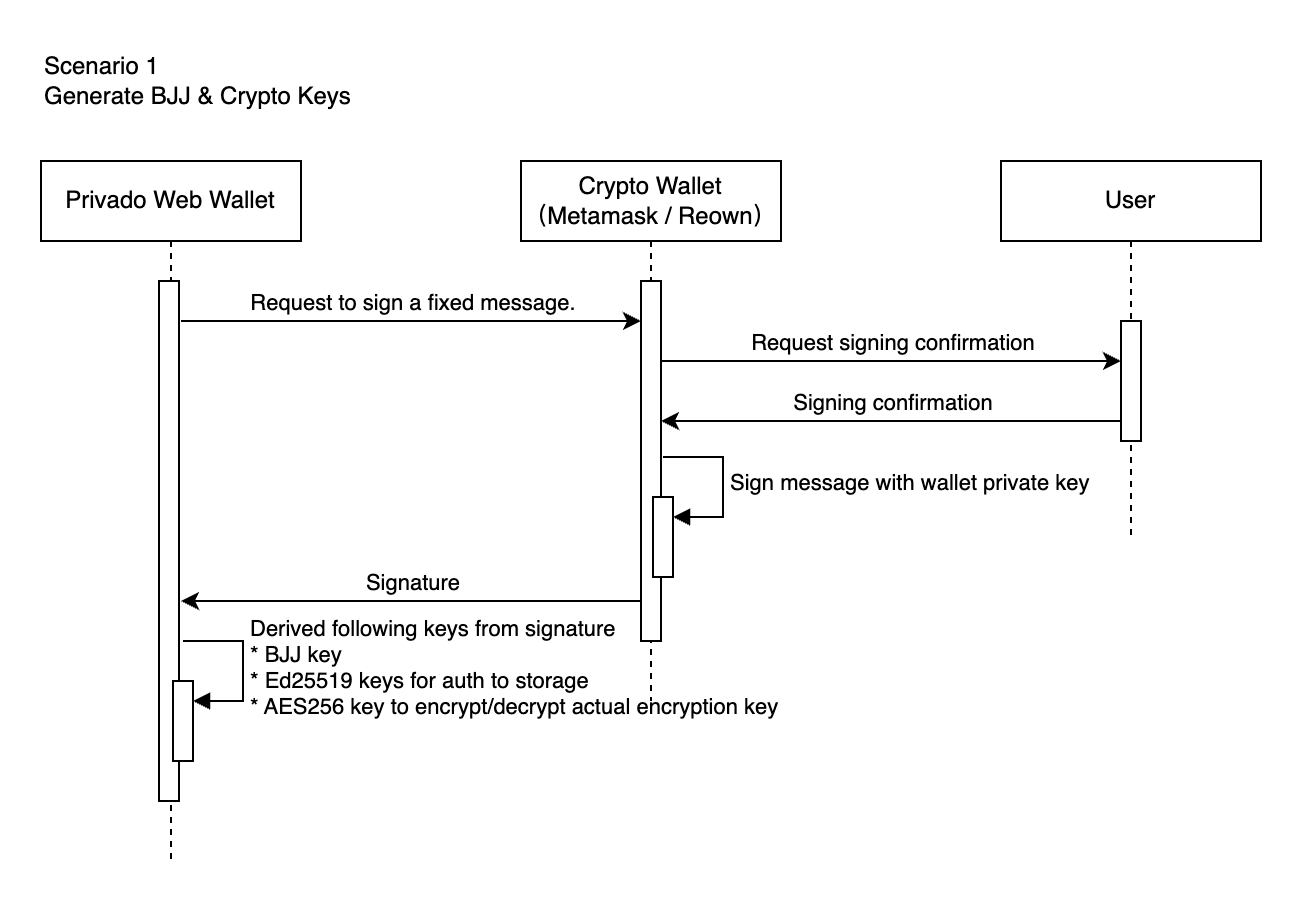

The diagram above was exported from draw.io. Its source (the exported page's mxGraphModel, read from the mxfile embedded in the PNG):
<mxGraphModel dx="1118" dy="837" grid="1" gridSize="10" guides="1" tooltips="1" connect="1" arrows="1" fold="1" page="1" pageScale="1" pageWidth="827" pageHeight="1169" math="0" shadow="0">
  <root>
    <mxCell id="0" />
    <mxCell id="1" parent="0" />
    <mxCell id="2" value="Scenario 1&lt;div&gt;Generate BJJ &amp;amp; Crypto Keys&lt;/div&gt;" style="text;html=1;align=left;verticalAlign=middle;resizable=0;points=[];autosize=1;strokeColor=none;fillColor=none;" vertex="1" parent="1">
      <mxGeometry x="120" y="780" width="180" height="40" as="geometry" />
    </mxCell>
    <mxCell id="3" value="Privado Web Wallet" style="shape=umlLifeline;perimeter=lifelinePerimeter;whiteSpace=wrap;html=1;container=1;dropTarget=0;collapsible=0;recursiveResize=0;outlineConnect=0;portConstraint=eastwest;newEdgeStyle={&quot;curved&quot;:0,&quot;rounded&quot;:0};" vertex="1" parent="1">
      <mxGeometry x="120" y="840" width="130" height="350" as="geometry" />
    </mxCell>
    <mxCell id="4" value="" style="html=1;points=[[0,0,0,0,5],[0,1,0,0,-5],[1,0,0,0,5],[1,1,0,0,-5]];perimeter=orthogonalPerimeter;outlineConnect=0;targetShapes=umlLifeline;portConstraint=eastwest;newEdgeStyle={&quot;curved&quot;:0,&quot;rounded&quot;:0};" vertex="1" parent="3">
      <mxGeometry x="59" y="60" width="10" height="260" as="geometry" />
    </mxCell>
    <mxCell id="5" value="" style="html=1;points=[[0,0,0,0,5],[0,1,0,0,-5],[1,0,0,0,5],[1,1,0,0,-5]];perimeter=orthogonalPerimeter;outlineConnect=0;targetShapes=umlLifeline;portConstraint=eastwest;newEdgeStyle={&quot;curved&quot;:0,&quot;rounded&quot;:0};" vertex="1" parent="3">
      <mxGeometry x="66" y="260" width="10" height="40" as="geometry" />
    </mxCell>
    <mxCell id="6" value="Derived following keys from signature&#10;* BJJ key&#10;* Ed25519 keys for auth to storage&#10;* AES256 key to encrypt/decrypt actual encryption key" style="align=left;spacingLeft=2;endArrow=block;rounded=0;edgeStyle=orthogonalEdgeStyle;curved=0;rounded=0;" edge="1" parent="3" target="5">
      <mxGeometry relative="1" as="geometry">
        <mxPoint x="71" y="240" as="sourcePoint" />
        <Array as="points">
          <mxPoint x="101" y="270" />
        </Array>
      </mxGeometry>
    </mxCell>
    <mxCell id="7" value="Crypto Wallet&lt;div&gt;（Metamask / Reown）&lt;/div&gt;" style="shape=umlLifeline;perimeter=lifelinePerimeter;whiteSpace=wrap;html=1;container=1;dropTarget=0;collapsible=0;recursiveResize=0;outlineConnect=0;portConstraint=eastwest;newEdgeStyle={&quot;curved&quot;:0,&quot;rounded&quot;:0};" vertex="1" parent="1">
      <mxGeometry x="360" y="840" width="130" height="270" as="geometry" />
    </mxCell>
    <mxCell id="8" value="" style="html=1;points=[[0,0,0,0,5],[0,1,0,0,-5],[1,0,0,0,5],[1,1,0,0,-5]];perimeter=orthogonalPerimeter;outlineConnect=0;targetShapes=umlLifeline;portConstraint=eastwest;newEdgeStyle={&quot;curved&quot;:0,&quot;rounded&quot;:0};" vertex="1" parent="7">
      <mxGeometry x="60" y="60" width="10" height="180" as="geometry" />
    </mxCell>
    <mxCell id="9" value="" style="html=1;points=[[0,0,0,0,5],[0,1,0,0,-5],[1,0,0,0,5],[1,1,0,0,-5]];perimeter=orthogonalPerimeter;outlineConnect=0;targetShapes=umlLifeline;portConstraint=eastwest;newEdgeStyle={&quot;curved&quot;:0,&quot;rounded&quot;:0};" vertex="1" parent="7">
      <mxGeometry x="66" y="168" width="10" height="40" as="geometry" />
    </mxCell>
    <mxCell id="10" value="Sign message with wallet private key" style="html=1;align=left;spacingLeft=2;endArrow=block;rounded=0;edgeStyle=orthogonalEdgeStyle;curved=0;rounded=0;" edge="1" parent="7" target="9">
      <mxGeometry relative="1" as="geometry">
        <mxPoint x="71" y="148" as="sourcePoint" />
        <Array as="points">
          <mxPoint x="101" y="178" />
        </Array>
      </mxGeometry>
    </mxCell>
    <mxCell id="11" value="" style="endArrow=classic;html=1;rounded=0;" edge="1" parent="1">
      <mxGeometry width="50" height="50" relative="1" as="geometry">
        <mxPoint x="190" y="920" as="sourcePoint" />
        <mxPoint x="420" y="920" as="targetPoint" />
      </mxGeometry>
    </mxCell>
    <mxCell id="12" value="Request to sign a fixed message." style="edgeLabel;align=center;verticalAlign=middle;resizable=0;points=[];" vertex="1" connectable="0" parent="11">
      <mxGeometry x="0.0087" relative="1" as="geometry">
        <mxPoint y="-10" as="offset" />
      </mxGeometry>
    </mxCell>
    <mxCell id="13" value="User" style="shape=umlLifeline;perimeter=lifelinePerimeter;whiteSpace=wrap;html=1;container=1;dropTarget=0;collapsible=0;recursiveResize=0;outlineConnect=0;portConstraint=eastwest;newEdgeStyle={&quot;curved&quot;:0,&quot;rounded&quot;:0};" vertex="1" parent="1">
      <mxGeometry x="600" y="840" width="130" height="190" as="geometry" />
    </mxCell>
    <mxCell id="14" value="" style="html=1;points=[[0,0,0,0,5],[0,1,0,0,-5],[1,0,0,0,5],[1,1,0,0,-5]];perimeter=orthogonalPerimeter;outlineConnect=0;targetShapes=umlLifeline;portConstraint=eastwest;newEdgeStyle={&quot;curved&quot;:0,&quot;rounded&quot;:0};" vertex="1" parent="13">
      <mxGeometry x="60" y="80" width="10" height="60" as="geometry" />
    </mxCell>
    <mxCell id="15" value="" style="endArrow=classic;html=1;rounded=0;" edge="1" parent="1">
      <mxGeometry width="50" height="50" relative="1" as="geometry">
        <mxPoint x="430" y="940" as="sourcePoint" />
        <mxPoint x="660" y="940" as="targetPoint" />
      </mxGeometry>
    </mxCell>
    <mxCell id="16" value="Request signing confirmation" style="edgeLabel;align=center;verticalAlign=middle;resizable=0;points=[];" vertex="1" connectable="0" parent="15">
      <mxGeometry x="0.0087" relative="1" as="geometry">
        <mxPoint y="-10" as="offset" />
      </mxGeometry>
    </mxCell>
    <mxCell id="17" value="" style="endArrow=none;html=1;rounded=0;startArrow=classic;startFill=1;endFill=0;" edge="1" parent="1">
      <mxGeometry width="50" height="50" relative="1" as="geometry">
        <mxPoint x="430" y="970" as="sourcePoint" />
        <mxPoint x="660" y="970" as="targetPoint" />
      </mxGeometry>
    </mxCell>
    <mxCell id="18" value="Signing confirmation" style="edgeLabel;align=center;verticalAlign=middle;resizable=0;points=[];" vertex="1" connectable="0" parent="17">
      <mxGeometry x="0.0087" relative="1" as="geometry">
        <mxPoint y="-10" as="offset" />
      </mxGeometry>
    </mxCell>
    <mxCell id="19" value="" style="endArrow=none;html=1;rounded=0;startArrow=classic;startFill=1;endFill=0;" edge="1" parent="1">
      <mxGeometry width="50" height="50" relative="1" as="geometry">
        <mxPoint x="190" y="1060" as="sourcePoint" />
        <mxPoint x="420" y="1060" as="targetPoint" />
      </mxGeometry>
    </mxCell>
    <mxCell id="20" value="Signature" style="edgeLabel;align=center;verticalAlign=middle;resizable=0;points=[];" vertex="1" connectable="0" parent="19">
      <mxGeometry x="0.0087" relative="1" as="geometry">
        <mxPoint y="-10" as="offset" />
      </mxGeometry>
    </mxCell>
  </root>
</mxGraphModel>